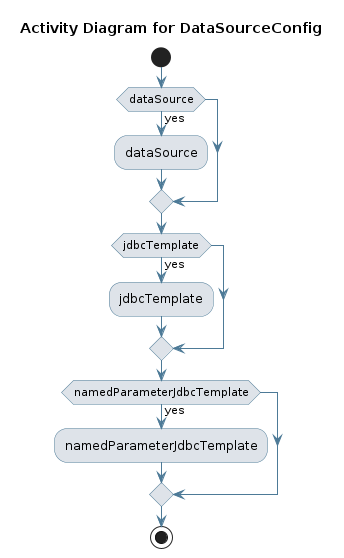

The diagram above was rendered by PlantUML. Its source (embedded in the PNG):
@startuml
skinparam activity {
 BackgroundColor #DEE3E9 
 BorderColor #4D7A97 
 ArrowColor #4D7A97 
}
!pragma useVerticalIf on
start
title Activity Diagram for DataSourceConfig

if (dataSource) then (yes)
:dataSource;
endif
if (jdbcTemplate) then (yes)
:jdbcTemplate;
endif
if (namedParameterJdbcTemplate) then (yes)
:namedParameterJdbcTemplate;
endif
stop
@enduml